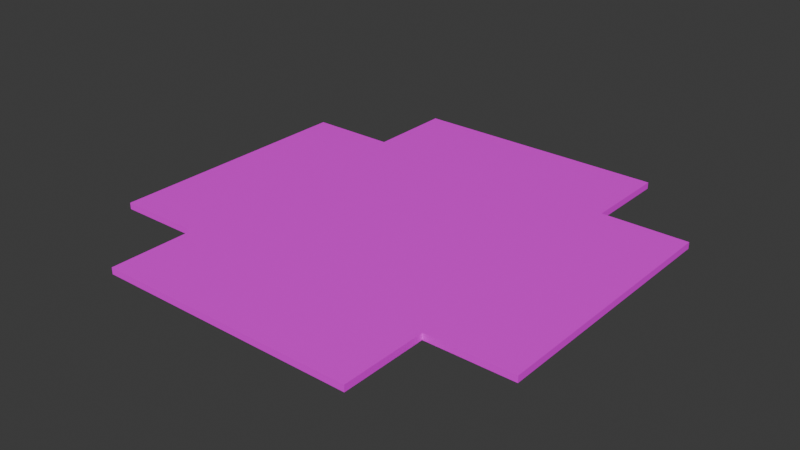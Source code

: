 # Source: Road_Cross.blend  (saved by Blender 5.1.30; exported with 4.5.12 LTS)
import bpy
from mathutils import Matrix  # noqa: F401  (used for matrix-valued properties, if any)

bpy.ops.wm.read_factory_settings(use_empty=True)
scene = bpy.context.scene
scene.name = 'Scene'

# ---- collections
col_collection = bpy.data.collections.new('Collection'); scene.collection.children.link(col_collection)

# ---- images (referenced by path relative to the original .blend; pixels are not part of the script)
import os
ASSET_DIR = os.environ.get("B2B_ASSET_DIR", "")  # directory of the original .blend (textures are referenced by path, not embedded)
HERE = os.path.dirname(os.path.abspath(__file__))  # packed textures are extracted next to this script under _unpacked/

def load_image(name, relpath, width, height, colorspace="sRGB"):
    """Load a texture the original file referenced (path relative to the .blend, or extracted next to this script)."""
    p = next((c for c in (os.path.join(HERE, relpath), os.path.join(ASSET_DIR, relpath)) if relpath and os.path.exists(c)), "")
    if p:
        img = bpy.data.images.load(p, check_existing=True)
        img.name = name
    else:  # same state as the original file: an image datablock whose file is absent (Cycles renders it pink)
        img = bpy.data.images.new(name, width, height)
        img.source = "FILE"
        img.filepath = "//" + (relpath or name)
    img.colorspace_settings.name = colorspace
    return img
img_uv_tile = load_image('UV_Tile', 'missing.png', 1024, 1024, 'sRGB')

# ---- materials (node trees are filled in below, after node groups)
mat_material = bpy.data.materials.new('Material')
mat_material.alpha_threshold = 0.0
mat_material.use_backface_culling_lightprobe_volume = False
mat_material.roughness = 0.5
mat_material.line_color = (0.0, 0.0, 0.0, 1.0)

# ---- material node trees
mat_material.use_nodes = True; mat_material.node_tree.nodes.clear()
_N = mat_material.node_tree.nodes; _L = mat_material.node_tree.links
n0 = _N.new('ShaderNodeOutputMaterial'); n0.name = 'Material Output'; n0.location = (200, 100)
n1 = _N.new('ShaderNodeBsdfPrincipled'); n1.name = 'Principled BSDF'; n1.location = (-200, 100)
n2 = _N.new('ShaderNodeTexImage'); n2.name = 'Image Texture'; n2.location = (-518, 89)
n2.image = img_uv_tile
_L.new(n1.outputs[0], n0.inputs[0])
_L.new(n2.outputs[0], n1.inputs[0])
n0.is_active_output = True

# ---- world
world_world = bpy.data.worlds.new('World'); scene.world = world_world
world_world.use_nodes = True; world_world.node_tree.nodes.clear()
_N = world_world.node_tree.nodes; _L = world_world.node_tree.links
n0 = _N.new('ShaderNodeOutputWorld'); n0.name = 'World Output'; n0.location = (200, 100)
n1 = _N.new('ShaderNodeBackground'); n1.name = 'Background'; n1.location = (-200, 100)
n1.inputs[0].default_value = (0.05088, 0.05088, 0.05088, 1.0)
_L.new(n1.outputs[0], n0.inputs[0])
n0.is_active_output = True
world_world.color = (0.05088, 0.05088, 0.05088)
world_world.sun_shadow_jitter_overblur = 0.0

# ---- meshes
me_sm_road_cross_mesh = bpy.data.meshes.new('SM_Road_Cross_Mesh')
me_sm_road_cross_mesh.from_pydata([(-1.0, 0.6, 0.0), (-1.0, -0.6, 0.0), (1.0, -0.6, 0.0), (1.0, 0.6, 0.0), (-1.0, 0.6, 0.03), (-1.0, -0.6, 0.03), (1.0, -0.6, 0.03), (1.0, 0.6, 0.03), (0.6, -0.6, 0.0), (-0.6, -0.6, 0.0), (0.6, 0.6, 0.0), (-0.6, 0.6, 0.0), (0.6, -0.6, 0.03), (-0.6, -0.6, 0.03), (0.6, 0.6, 0.03), (-0.6, 0.6, 0.03), (0.6, 1.0, 0.0), (-0.6, 1.0, 0.0), (0.6, 1.0, 0.03), (-0.6, 1.0, 0.03), (0.6, -1.0, 0.0), (-0.6, -1.0, 0.0), (0.6, -1.0, 0.03), (-0.6, -1.0, 0.03)], [], [(8, 10, 3, 2), (12, 6, 7, 14), (8, 2, 6, 12), (0, 1, 5, 4), (11, 0, 4, 15), (2, 3, 7, 6), (3, 10, 14, 7), (15, 14, 18, 19), (1, 9, 13, 5), (12, 13, 23, 22), (5, 13, 15, 4), (13, 12, 14, 15), (1, 0, 11, 9), (9, 11, 10, 8), (16, 17, 19, 18), (10, 11, 17, 16), (14, 10, 16, 18), (11, 15, 19, 17), (21, 20, 22, 23), (9, 8, 20, 21), (13, 9, 21, 23), (8, 12, 22, 20)])
_uv = me_sm_road_cross_mesh.uv_layers.new(name='UVMap')
_uv.uv.foreach_set('vector', [0.6667, 0.3333, 0.6667, 0.6667, 1.0, 0.6667, 1.0, 0.3333, 0.5499, 0.4486, 0.5875, 0.4486, 0.5875, 0.5613, 0.5499, 0.5613, 0.6667, 0.3333, 1.0, 0.3333, 1.0, 0.3333, 0.6667, 0.3333, 0.0, 0.6667, 0.0, 0.3333, 0.0, 0.3333, 0.0, 0.6667, 0.3333, 0.6667, 0.0, 0.6667, 0.0, 0.6667, 0.3333, 0.6667, 1.0, 0.3333, 1.0, 0.6667, 1.0, 0.6667, 1.0, 0.3333, 1.0, 0.6667, 0.6667, 0.6667, 0.6667, 0.6667, 1.0, 0.6667, 0.4371, 0.5613, 0.5499, 0.5613, 0.5499, 0.5989, 0.4371, 0.5989, 0.0, 0.3333, 0.3333, 0.3333, 0.3333, 0.3333, 0.0, 0.3333, 0.5499, 0.4486, 0.4371, 0.4486, 0.4371, 0.411, 0.5499, 0.411, 0.3995, 0.4486, 0.4371, 0.4486, 0.4371, 0.5613, 0.3995, 0.5613, 0.4371, 0.4486, 0.5499, 0.4486, 0.5499, 0.5613, 0.4371, 0.5613, 0.0, 0.3333, 0.0, 0.6667, 0.3333, 0.6667, 0.3333, 0.3333, 0.3333, 0.3333, 0.3333, 0.6667, 0.6667, 0.6667, 0.6667, 0.3333, 0.6667, 0.6667, 0.3333, 0.6667, 0.3333, 0.6667, 0.6667, 0.6667, 0.6667, 0.6667, 0.3333, 0.6667, 0.3333, 0.6667, 0.6667, 0.6667, 0.6667, 0.6667, 0.6667, 0.6667, 0.6667, 0.6667, 0.6667, 0.6667, 0.3333, 0.6667, 0.3333, 0.6667, 0.3333, 0.6667, 0.3333, 0.6667, 0.3333, 0.3333, 0.6667, 0.3333, 0.6667, 0.3333, 0.3333, 0.3333, 0.3333, 0.3333, 0.6667, 0.3333, 0.6667, 0.3333, 0.3333, 0.3333, 0.3333, 0.3333, 0.3333, 0.3333, 0.3333, 0.3333, 0.3333, 0.3333, 0.6667, 0.3333, 0.6667, 0.3333, 0.6667, 0.3333, 0.6667, 0.3333])
me_sm_road_cross_mesh.materials.append(mat_material)
me_sm_road_cross_mesh.update()

# ---- objects
ob_sm_road_cross = bpy.data.objects.new('SM_Road_Cross', me_sm_road_cross_mesh)

# ---- transforms, parenting, visibility, modifiers, constraints
ob_sm_road_cross.location = (0.0, 0.0, 0.0)

# ---- collection membership
col_collection.objects.link(ob_sm_road_cross)

# ---- scene / render settings (as saved in the file)
scene.frame_start = 1; scene.frame_end = 250; scene.frame_set(1)
scene.render.engine = 'BLENDER_EEVEE_NEXT'
scene.render.bake_bias = 0.0
scene.render.bake_samples = 0
scene.cycles.sampling_pattern = 'TABULATED_SOBOL'
scene.eevee.use_volume_custom_range = False
bpy.context.view_layer.update()

# ---- added for rendering (the .blend has no active camera and no usable light): camera, sun
cam_auto = bpy.data.cameras.new('AutoCamera')
cam_auto.lens = 50.0
cam_auto.sensor_width = 36.0
cam_auto.clip_end = 1000.0
ob_auto_camera = bpy.data.objects.new('AutoCamera', cam_auto)
scene.collection.objects.link(ob_auto_camera)
ob_auto_camera.location = (2.61708, -3.14049, 2.10866)
ob_auto_camera.rotation_euler = (1.09748, -7.21219e-08, 0.694738)
scene.camera = ob_auto_camera
light_auto_sun = bpy.data.lights.new('AutoSun', 'SUN')
light_auto_sun.energy = 3.0
light_auto_sun.angle = 0.0523599
ob_auto_sun = bpy.data.objects.new('AutoSun', light_auto_sun)
scene.collection.objects.link(ob_auto_sun)
ob_auto_sun.rotation_euler = (0.872665, 0.174533, 0.523599)
bpy.context.view_layer.update()
